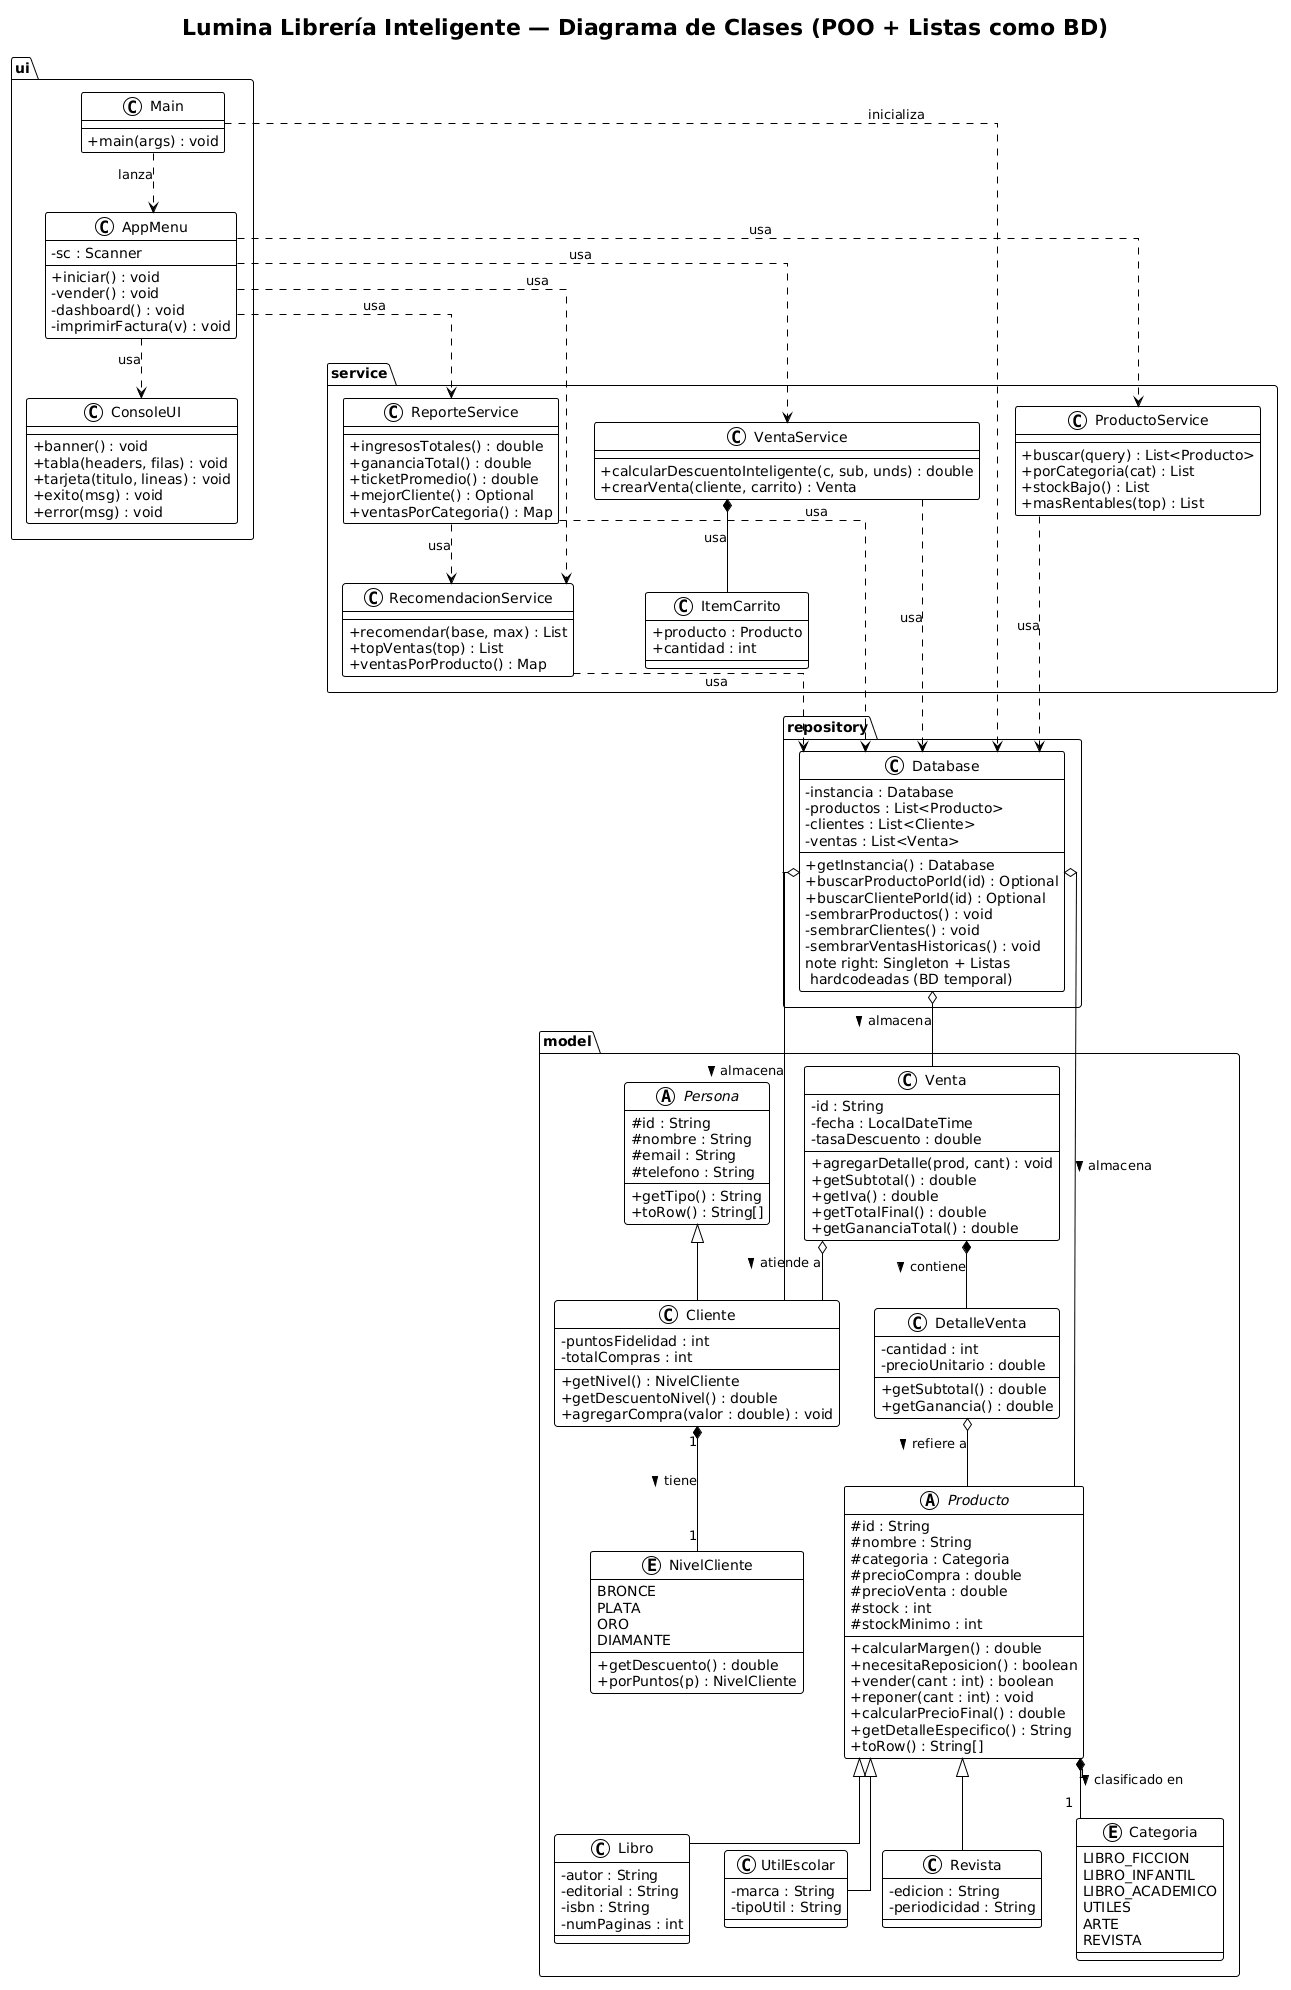

The diagram above was rendered by PlantUML. Its source (embedded in the PNG):
@startuml
!theme plain
skinparam classAttributeIconSize 0
skinparam linetype ortho

title Lumina Librería Inteligente — Diagrama de Clases (POO + Listas como BD)

package "model" {
  abstract class Persona {
    # id : String
    # nombre : String
    # email : String
    # telefono : String
    + getTipo() : String
    + toRow() : String[]
  }
  class Cliente {
    - puntosFidelidad : int
    - totalCompras : int
    + getNivel() : NivelCliente
    + getDescuentoNivel() : double
    + agregarCompra(valor : double) : void
  }
  enum NivelCliente {
    BRONCE
    PLATA
    ORO
    DIAMANTE
    + getDescuento() : double
    + porPuntos(p) : NivelCliente
  }
  abstract class Producto {
    # id : String
    # nombre : String
    # categoria : Categoria
    # precioCompra : double
    # precioVenta : double
    # stock : int
    # stockMinimo : int
    + calcularMargen() : double
    + necesitaReposicion() : boolean
    + vender(cant : int) : boolean
    + reponer(cant : int) : void
    + calcularPrecioFinal() : double
    + getDetalleEspecifico() : String
    + toRow() : String[]
  }
  class Libro {
    - autor : String
    - editorial : String
    - isbn : String
    - numPaginas : int
  }
  class UtilEscolar {
    - marca : String
    - tipoUtil : String
  }
  class Revista {
    - edicion : String
    - periodicidad : String
  }
  enum Categoria {
    LIBRO_FICCION
    LIBRO_INFANTIL
    LIBRO_ACADEMICO
    UTILES
    ARTE
    REVISTA
  }
  class DetalleVenta {
    - cantidad : int
    - precioUnitario : double
    + getSubtotal() : double
    + getGanancia() : double
  }
  class Venta {
    - id : String
    - fecha : LocalDateTime
    - tasaDescuento : double
    + agregarDetalle(prod, cant) : void
    + getSubtotal() : double
    + getIva() : double
    + getTotalFinal() : double
    + getGananciaTotal() : double
  }
}

package "repository" {
  class Database {
    - instancia : Database
    - productos : List<Producto>
    - clientes : List<Cliente>
    - ventas : List<Venta>
    + getInstancia() : Database
    + buscarProductoPorId(id) : Optional
    + buscarClientePorId(id) : Optional
    - sembrarProductos() : void
    - sembrarClientes() : void
    - sembrarVentasHistoricas() : void
    note right: Singleton + Listas\n hardcodeadas (BD temporal)
  }
}

package "service" {
  class ProductoService {
    + buscar(query) : List<Producto>
    + porCategoria(cat) : List
    + stockBajo() : List
    + masRentables(top) : List
  }
  class VentaService {
    + calcularDescuentoInteligente(c, sub, unds) : double
    + crearVenta(cliente, carrito) : Venta
  }
  class ItemCarrito {
    + producto : Producto
    + cantidad : int
  }
  class RecomendacionService {
    + recomendar(base, max) : List
    + topVentas(top) : List
    + ventasPorProducto() : Map
  }
  class ReporteService {
    + ingresosTotales() : double
    + gananciaTotal() : double
    + ticketPromedio() : double
    + mejorCliente() : Optional
    + ventasPorCategoria() : Map
  }
}

package "ui" {
  class ConsoleUI {
    + banner() : void
    + tabla(headers, filas) : void
    + tarjeta(titulo, lineas) : void
    + exito(msg) : void
    + error(msg) : void
  }
  class AppMenu {
    - sc : Scanner
    + iniciar() : void
    - vender() : void
    - dashboard() : void
    - imprimirFactura(v) : void
  }
  class Main {
    + main(args) : void
  }
}

Persona <|-- Cliente
Producto <|-- Libro
Producto <|-- UtilEscolar
Producto <|-- Revista
Producto "1" *-- "1" Categoria : clasificado en >
Cliente "1" *-- "1" NivelCliente : tiene >
Venta o-- Cliente : atiende a >
Venta *-- DetalleVenta : contiene >
DetalleVenta o-- Producto : refiere a >
Database o-- Producto : almacena >
Database o-- Cliente : almacena >
Database o-- Venta : almacena >
ProductoService ..> Database : usa
VentaService ..> Database : usa
RecomendacionService ..> Database : usa
ReporteService ..> Database : usa
VentaService *-- ItemCarrito : usa
ReporteService ..> RecomendacionService : usa
AppMenu ..> ProductoService : usa
AppMenu ..> VentaService : usa
AppMenu ..> RecomendacionService : usa
AppMenu ..> ReporteService : usa
AppMenu ..> ConsoleUI : usa
Main ..> Database : inicializa
Main ..> AppMenu : lanza
@enduml